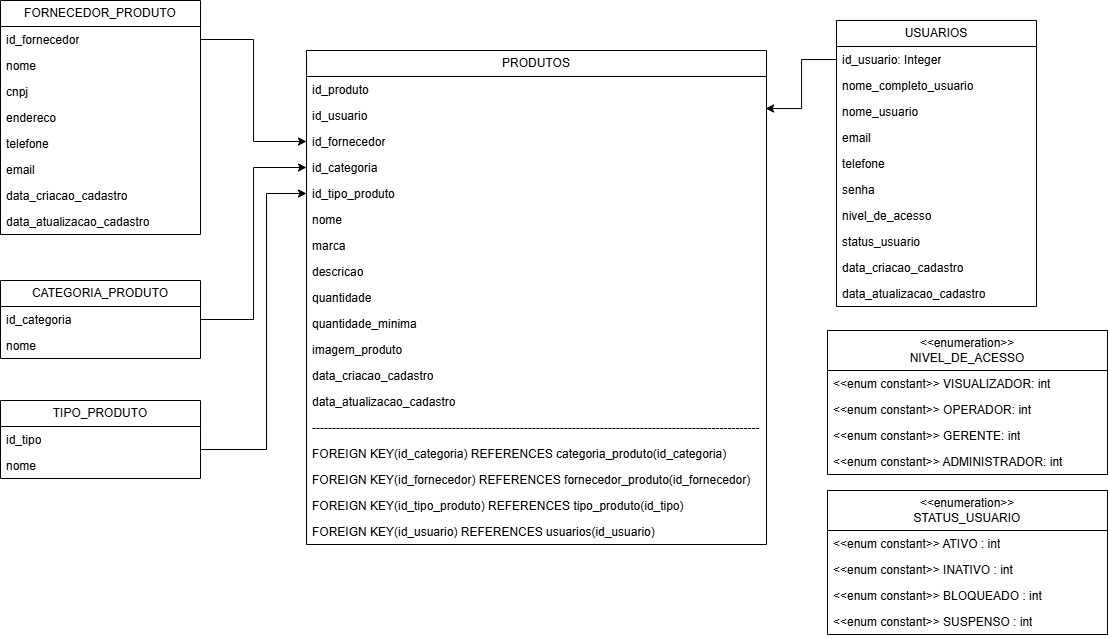

The diagram above was exported from draw.io. Its source (the exported page's mxGraphModel, read from the mxfile embedded in the PNG):
<mxGraphModel dx="1312" dy="961" grid="1" gridSize="10" guides="1" tooltips="1" connect="1" arrows="1" fold="1" page="1" pageScale="1" pageWidth="827" pageHeight="1169" math="0" shadow="0">
  <root>
    <mxCell id="0" />
    <mxCell id="1" parent="0" />
    <mxCell id="GeA3TSjWkP3xkWpdIpBg-25" value="FORNECEDOR_PRODUTO" style="swimlane;fontStyle=0;childLayout=stackLayout;horizontal=1;startSize=26;fillColor=none;horizontalStack=0;resizeParent=1;resizeParentMax=0;resizeLast=0;collapsible=1;marginBottom=0;whiteSpace=wrap;html=1;" vertex="1" parent="1">
      <mxGeometry x="414" y="70" width="200" height="234" as="geometry" />
    </mxCell>
    <mxCell id="GeA3TSjWkP3xkWpdIpBg-26" value="id_fornecedor" style="text;strokeColor=none;fillColor=none;align=left;verticalAlign=top;spacingLeft=4;spacingRight=4;overflow=hidden;rotatable=0;points=[[0,0.5],[1,0.5]];portConstraint=eastwest;whiteSpace=wrap;html=1;" vertex="1" parent="GeA3TSjWkP3xkWpdIpBg-25">
      <mxGeometry y="26" width="200" height="26" as="geometry" />
    </mxCell>
    <mxCell id="GeA3TSjWkP3xkWpdIpBg-27" value="nome" style="text;strokeColor=none;fillColor=none;align=left;verticalAlign=top;spacingLeft=4;spacingRight=4;overflow=hidden;rotatable=0;points=[[0,0.5],[1,0.5]];portConstraint=eastwest;whiteSpace=wrap;html=1;" vertex="1" parent="GeA3TSjWkP3xkWpdIpBg-25">
      <mxGeometry y="52" width="200" height="26" as="geometry" />
    </mxCell>
    <mxCell id="GeA3TSjWkP3xkWpdIpBg-28" value="cnpj" style="text;strokeColor=none;fillColor=none;align=left;verticalAlign=top;spacingLeft=4;spacingRight=4;overflow=hidden;rotatable=0;points=[[0,0.5],[1,0.5]];portConstraint=eastwest;whiteSpace=wrap;html=1;" vertex="1" parent="GeA3TSjWkP3xkWpdIpBg-25">
      <mxGeometry y="78" width="200" height="26" as="geometry" />
    </mxCell>
    <mxCell id="GeA3TSjWkP3xkWpdIpBg-29" value="endereco" style="text;strokeColor=none;fillColor=none;align=left;verticalAlign=top;spacingLeft=4;spacingRight=4;overflow=hidden;rotatable=0;points=[[0,0.5],[1,0.5]];portConstraint=eastwest;whiteSpace=wrap;html=1;" vertex="1" parent="GeA3TSjWkP3xkWpdIpBg-25">
      <mxGeometry y="104" width="200" height="26" as="geometry" />
    </mxCell>
    <mxCell id="GeA3TSjWkP3xkWpdIpBg-30" value="telefone" style="text;strokeColor=none;fillColor=none;align=left;verticalAlign=top;spacingLeft=4;spacingRight=4;overflow=hidden;rotatable=0;points=[[0,0.5],[1,0.5]];portConstraint=eastwest;whiteSpace=wrap;html=1;" vertex="1" parent="GeA3TSjWkP3xkWpdIpBg-25">
      <mxGeometry y="130" width="200" height="26" as="geometry" />
    </mxCell>
    <mxCell id="GeA3TSjWkP3xkWpdIpBg-31" value="email" style="text;strokeColor=none;fillColor=none;align=left;verticalAlign=top;spacingLeft=4;spacingRight=4;overflow=hidden;rotatable=0;points=[[0,0.5],[1,0.5]];portConstraint=eastwest;whiteSpace=wrap;html=1;" vertex="1" parent="GeA3TSjWkP3xkWpdIpBg-25">
      <mxGeometry y="156" width="200" height="26" as="geometry" />
    </mxCell>
    <mxCell id="GeA3TSjWkP3xkWpdIpBg-32" value="data_criacao_cadastro" style="text;strokeColor=none;fillColor=none;align=left;verticalAlign=top;spacingLeft=4;spacingRight=4;overflow=hidden;rotatable=0;points=[[0,0.5],[1,0.5]];portConstraint=eastwest;whiteSpace=wrap;html=1;" vertex="1" parent="GeA3TSjWkP3xkWpdIpBg-25">
      <mxGeometry y="182" width="200" height="26" as="geometry" />
    </mxCell>
    <mxCell id="GeA3TSjWkP3xkWpdIpBg-33" value="data_atualizacao_cadastro" style="text;strokeColor=none;fillColor=none;align=left;verticalAlign=top;spacingLeft=4;spacingRight=4;overflow=hidden;rotatable=0;points=[[0,0.5],[1,0.5]];portConstraint=eastwest;whiteSpace=wrap;html=1;" vertex="1" parent="GeA3TSjWkP3xkWpdIpBg-25">
      <mxGeometry y="208" width="200" height="26" as="geometry" />
    </mxCell>
    <mxCell id="GeA3TSjWkP3xkWpdIpBg-36" value="CATEGORIA_PRODUTO" style="swimlane;fontStyle=0;childLayout=stackLayout;horizontal=1;startSize=26;fillColor=none;horizontalStack=0;resizeParent=1;resizeParentMax=0;resizeLast=0;collapsible=1;marginBottom=0;whiteSpace=wrap;html=1;" vertex="1" parent="1">
      <mxGeometry x="414" y="350" width="200" height="78" as="geometry" />
    </mxCell>
    <mxCell id="GeA3TSjWkP3xkWpdIpBg-37" value="id_categoria" style="text;strokeColor=none;fillColor=none;align=left;verticalAlign=top;spacingLeft=4;spacingRight=4;overflow=hidden;rotatable=0;points=[[0,0.5],[1,0.5]];portConstraint=eastwest;whiteSpace=wrap;html=1;" vertex="1" parent="GeA3TSjWkP3xkWpdIpBg-36">
      <mxGeometry y="26" width="200" height="26" as="geometry" />
    </mxCell>
    <mxCell id="GeA3TSjWkP3xkWpdIpBg-38" value="nome" style="text;strokeColor=none;fillColor=none;align=left;verticalAlign=top;spacingLeft=4;spacingRight=4;overflow=hidden;rotatable=0;points=[[0,0.5],[1,0.5]];portConstraint=eastwest;whiteSpace=wrap;html=1;" vertex="1" parent="GeA3TSjWkP3xkWpdIpBg-36">
      <mxGeometry y="52" width="200" height="26" as="geometry" />
    </mxCell>
    <mxCell id="GeA3TSjWkP3xkWpdIpBg-48" value="USUARIOS" style="swimlane;fontStyle=0;childLayout=stackLayout;horizontal=1;startSize=26;fillColor=none;horizontalStack=0;resizeParent=1;resizeParentMax=0;resizeLast=0;collapsible=1;marginBottom=0;whiteSpace=wrap;html=1;" vertex="1" parent="1">
      <mxGeometry x="1250" y="90" width="200" height="286" as="geometry" />
    </mxCell>
    <mxCell id="GeA3TSjWkP3xkWpdIpBg-49" value="id_usuario: Integer" style="text;strokeColor=none;fillColor=none;align=left;verticalAlign=top;spacingLeft=4;spacingRight=4;overflow=hidden;rotatable=0;points=[[0,0.5],[1,0.5]];portConstraint=eastwest;whiteSpace=wrap;html=1;" vertex="1" parent="GeA3TSjWkP3xkWpdIpBg-48">
      <mxGeometry y="26" width="200" height="26" as="geometry" />
    </mxCell>
    <mxCell id="GeA3TSjWkP3xkWpdIpBg-50" value="nome_completo_usuario" style="text;strokeColor=none;fillColor=none;align=left;verticalAlign=top;spacingLeft=4;spacingRight=4;overflow=hidden;rotatable=0;points=[[0,0.5],[1,0.5]];portConstraint=eastwest;whiteSpace=wrap;html=1;" vertex="1" parent="GeA3TSjWkP3xkWpdIpBg-48">
      <mxGeometry y="52" width="200" height="26" as="geometry" />
    </mxCell>
    <mxCell id="GeA3TSjWkP3xkWpdIpBg-51" value="nome_usuario" style="text;strokeColor=none;fillColor=none;align=left;verticalAlign=top;spacingLeft=4;spacingRight=4;overflow=hidden;rotatable=0;points=[[0,0.5],[1,0.5]];portConstraint=eastwest;whiteSpace=wrap;html=1;" vertex="1" parent="GeA3TSjWkP3xkWpdIpBg-48">
      <mxGeometry y="78" width="200" height="26" as="geometry" />
    </mxCell>
    <mxCell id="GeA3TSjWkP3xkWpdIpBg-52" value="email" style="text;strokeColor=none;fillColor=none;align=left;verticalAlign=top;spacingLeft=4;spacingRight=4;overflow=hidden;rotatable=0;points=[[0,0.5],[1,0.5]];portConstraint=eastwest;whiteSpace=wrap;html=1;" vertex="1" parent="GeA3TSjWkP3xkWpdIpBg-48">
      <mxGeometry y="104" width="200" height="26" as="geometry" />
    </mxCell>
    <mxCell id="GeA3TSjWkP3xkWpdIpBg-53" value="telefone" style="text;strokeColor=none;fillColor=none;align=left;verticalAlign=top;spacingLeft=4;spacingRight=4;overflow=hidden;rotatable=0;points=[[0,0.5],[1,0.5]];portConstraint=eastwest;whiteSpace=wrap;html=1;" vertex="1" parent="GeA3TSjWkP3xkWpdIpBg-48">
      <mxGeometry y="130" width="200" height="26" as="geometry" />
    </mxCell>
    <mxCell id="GeA3TSjWkP3xkWpdIpBg-54" value="senha" style="text;strokeColor=none;fillColor=none;align=left;verticalAlign=top;spacingLeft=4;spacingRight=4;overflow=hidden;rotatable=0;points=[[0,0.5],[1,0.5]];portConstraint=eastwest;whiteSpace=wrap;html=1;" vertex="1" parent="GeA3TSjWkP3xkWpdIpBg-48">
      <mxGeometry y="156" width="200" height="26" as="geometry" />
    </mxCell>
    <mxCell id="GeA3TSjWkP3xkWpdIpBg-95" value="nivel_de_acesso" style="text;strokeColor=none;fillColor=none;align=left;verticalAlign=top;spacingLeft=4;spacingRight=4;overflow=hidden;rotatable=0;points=[[0,0.5],[1,0.5]];portConstraint=eastwest;whiteSpace=wrap;html=1;" vertex="1" parent="GeA3TSjWkP3xkWpdIpBg-48">
      <mxGeometry y="182" width="200" height="26" as="geometry" />
    </mxCell>
    <mxCell id="GeA3TSjWkP3xkWpdIpBg-56" value="status_usuario" style="text;strokeColor=none;fillColor=none;align=left;verticalAlign=top;spacingLeft=4;spacingRight=4;overflow=hidden;rotatable=0;points=[[0,0.5],[1,0.5]];portConstraint=eastwest;whiteSpace=wrap;html=1;" vertex="1" parent="GeA3TSjWkP3xkWpdIpBg-48">
      <mxGeometry y="208" width="200" height="26" as="geometry" />
    </mxCell>
    <mxCell id="GeA3TSjWkP3xkWpdIpBg-57" value="data_criacao_cadastro" style="text;strokeColor=none;fillColor=none;align=left;verticalAlign=top;spacingLeft=4;spacingRight=4;overflow=hidden;rotatable=0;points=[[0,0.5],[1,0.5]];portConstraint=eastwest;whiteSpace=wrap;html=1;" vertex="1" parent="GeA3TSjWkP3xkWpdIpBg-48">
      <mxGeometry y="234" width="200" height="26" as="geometry" />
    </mxCell>
    <mxCell id="GeA3TSjWkP3xkWpdIpBg-58" value="data_atualizacao_cadastro" style="text;strokeColor=none;fillColor=none;align=left;verticalAlign=top;spacingLeft=4;spacingRight=4;overflow=hidden;rotatable=0;points=[[0,0.5],[1,0.5]];portConstraint=eastwest;whiteSpace=wrap;html=1;" vertex="1" parent="GeA3TSjWkP3xkWpdIpBg-48">
      <mxGeometry y="260" width="200" height="26" as="geometry" />
    </mxCell>
    <mxCell id="GeA3TSjWkP3xkWpdIpBg-60" value="PRODUTOS" style="swimlane;fontStyle=0;childLayout=stackLayout;horizontal=1;startSize=26;fillColor=none;horizontalStack=0;resizeParent=1;resizeParentMax=0;resizeLast=0;collapsible=1;marginBottom=0;whiteSpace=wrap;html=1;" vertex="1" parent="1">
      <mxGeometry x="720" y="120" width="460" height="494" as="geometry" />
    </mxCell>
    <mxCell id="GeA3TSjWkP3xkWpdIpBg-61" value="id_produto" style="text;strokeColor=none;fillColor=none;align=left;verticalAlign=top;spacingLeft=4;spacingRight=4;overflow=hidden;rotatable=0;points=[[0,0.5],[1,0.5]];portConstraint=eastwest;whiteSpace=wrap;html=1;" vertex="1" parent="GeA3TSjWkP3xkWpdIpBg-60">
      <mxGeometry y="26" width="460" height="26" as="geometry" />
    </mxCell>
    <mxCell id="GeA3TSjWkP3xkWpdIpBg-62" value="id_usuario" style="text;strokeColor=none;fillColor=none;align=left;verticalAlign=top;spacingLeft=4;spacingRight=4;overflow=hidden;rotatable=0;points=[[0,0.5],[1,0.5]];portConstraint=eastwest;whiteSpace=wrap;html=1;" vertex="1" parent="GeA3TSjWkP3xkWpdIpBg-60">
      <mxGeometry y="52" width="460" height="26" as="geometry" />
    </mxCell>
    <mxCell id="GeA3TSjWkP3xkWpdIpBg-63" value="id_fornecedor" style="text;strokeColor=none;fillColor=none;align=left;verticalAlign=top;spacingLeft=4;spacingRight=4;overflow=hidden;rotatable=0;points=[[0,0.5],[1,0.5]];portConstraint=eastwest;whiteSpace=wrap;html=1;" vertex="1" parent="GeA3TSjWkP3xkWpdIpBg-60">
      <mxGeometry y="78" width="460" height="26" as="geometry" />
    </mxCell>
    <mxCell id="GeA3TSjWkP3xkWpdIpBg-66" value="id_categoria" style="text;strokeColor=none;fillColor=none;align=left;verticalAlign=top;spacingLeft=4;spacingRight=4;overflow=hidden;rotatable=0;points=[[0,0.5],[1,0.5]];portConstraint=eastwest;whiteSpace=wrap;html=1;" vertex="1" parent="GeA3TSjWkP3xkWpdIpBg-60">
      <mxGeometry y="104" width="460" height="26" as="geometry" />
    </mxCell>
    <mxCell id="GeA3TSjWkP3xkWpdIpBg-70" value="id_tipo_produto" style="text;strokeColor=none;fillColor=none;align=left;verticalAlign=top;spacingLeft=4;spacingRight=4;overflow=hidden;rotatable=0;points=[[0,0.5],[1,0.5]];portConstraint=eastwest;whiteSpace=wrap;html=1;" vertex="1" parent="GeA3TSjWkP3xkWpdIpBg-60">
      <mxGeometry y="130" width="460" height="26" as="geometry" />
    </mxCell>
    <mxCell id="GeA3TSjWkP3xkWpdIpBg-64" value="nome" style="text;strokeColor=none;fillColor=none;align=left;verticalAlign=top;spacingLeft=4;spacingRight=4;overflow=hidden;rotatable=0;points=[[0,0.5],[1,0.5]];portConstraint=eastwest;whiteSpace=wrap;html=1;" vertex="1" parent="GeA3TSjWkP3xkWpdIpBg-60">
      <mxGeometry y="156" width="460" height="26" as="geometry" />
    </mxCell>
    <mxCell id="GeA3TSjWkP3xkWpdIpBg-65" value="marca" style="text;strokeColor=none;fillColor=none;align=left;verticalAlign=top;spacingLeft=4;spacingRight=4;overflow=hidden;rotatable=0;points=[[0,0.5],[1,0.5]];portConstraint=eastwest;whiteSpace=wrap;html=1;" vertex="1" parent="GeA3TSjWkP3xkWpdIpBg-60">
      <mxGeometry y="182" width="460" height="26" as="geometry" />
    </mxCell>
    <mxCell id="GeA3TSjWkP3xkWpdIpBg-67" value="descricao" style="text;strokeColor=none;fillColor=none;align=left;verticalAlign=top;spacingLeft=4;spacingRight=4;overflow=hidden;rotatable=0;points=[[0,0.5],[1,0.5]];portConstraint=eastwest;whiteSpace=wrap;html=1;" vertex="1" parent="GeA3TSjWkP3xkWpdIpBg-60">
      <mxGeometry y="208" width="460" height="26" as="geometry" />
    </mxCell>
    <mxCell id="GeA3TSjWkP3xkWpdIpBg-68" value="quantidade" style="text;strokeColor=none;fillColor=none;align=left;verticalAlign=top;spacingLeft=4;spacingRight=4;overflow=hidden;rotatable=0;points=[[0,0.5],[1,0.5]];portConstraint=eastwest;whiteSpace=wrap;html=1;" vertex="1" parent="GeA3TSjWkP3xkWpdIpBg-60">
      <mxGeometry y="234" width="460" height="26" as="geometry" />
    </mxCell>
    <mxCell id="GeA3TSjWkP3xkWpdIpBg-69" value="quantidade_minima" style="text;strokeColor=none;fillColor=none;align=left;verticalAlign=top;spacingLeft=4;spacingRight=4;overflow=hidden;rotatable=0;points=[[0,0.5],[1,0.5]];portConstraint=eastwest;whiteSpace=wrap;html=1;" vertex="1" parent="GeA3TSjWkP3xkWpdIpBg-60">
      <mxGeometry y="260" width="460" height="26" as="geometry" />
    </mxCell>
    <mxCell id="GeA3TSjWkP3xkWpdIpBg-71" value="imagem_produto" style="text;strokeColor=none;fillColor=none;align=left;verticalAlign=top;spacingLeft=4;spacingRight=4;overflow=hidden;rotatable=0;points=[[0,0.5],[1,0.5]];portConstraint=eastwest;whiteSpace=wrap;html=1;" vertex="1" parent="GeA3TSjWkP3xkWpdIpBg-60">
      <mxGeometry y="286" width="460" height="26" as="geometry" />
    </mxCell>
    <mxCell id="GeA3TSjWkP3xkWpdIpBg-72" value="data_criacao_cadastro" style="text;strokeColor=none;fillColor=none;align=left;verticalAlign=top;spacingLeft=4;spacingRight=4;overflow=hidden;rotatable=0;points=[[0,0.5],[1,0.5]];portConstraint=eastwest;whiteSpace=wrap;html=1;" vertex="1" parent="GeA3TSjWkP3xkWpdIpBg-60">
      <mxGeometry y="312" width="460" height="26" as="geometry" />
    </mxCell>
    <mxCell id="GeA3TSjWkP3xkWpdIpBg-73" value="data_atualizacao_cadastro" style="text;strokeColor=none;fillColor=none;align=left;verticalAlign=top;spacingLeft=4;spacingRight=4;overflow=hidden;rotatable=0;points=[[0,0.5],[1,0.5]];portConstraint=eastwest;whiteSpace=wrap;html=1;" vertex="1" parent="GeA3TSjWkP3xkWpdIpBg-60">
      <mxGeometry y="338" width="460" height="26" as="geometry" />
    </mxCell>
    <mxCell id="GeA3TSjWkP3xkWpdIpBg-74" value="----------------------------------------------------------------------------------------------------------------" style="text;strokeColor=none;fillColor=none;align=left;verticalAlign=top;spacingLeft=4;spacingRight=4;overflow=hidden;rotatable=0;points=[[0,0.5],[1,0.5]];portConstraint=eastwest;whiteSpace=wrap;html=1;" vertex="1" parent="GeA3TSjWkP3xkWpdIpBg-60">
      <mxGeometry y="364" width="460" height="26" as="geometry" />
    </mxCell>
    <mxCell id="GeA3TSjWkP3xkWpdIpBg-76" value="FOREIGN KEY(id_categoria) REFERENCES categoria_produto(id_categoria)" style="text;strokeColor=none;fillColor=none;align=left;verticalAlign=top;spacingLeft=4;spacingRight=4;overflow=hidden;rotatable=0;points=[[0,0.5],[1,0.5]];portConstraint=eastwest;whiteSpace=wrap;html=1;" vertex="1" parent="GeA3TSjWkP3xkWpdIpBg-60">
      <mxGeometry y="390" width="460" height="26" as="geometry" />
    </mxCell>
    <mxCell id="GeA3TSjWkP3xkWpdIpBg-77" value="FOREIGN KEY(id_fornecedor) REFERENCES fornecedor_produto(id_fornecedor)" style="text;strokeColor=none;fillColor=none;align=left;verticalAlign=top;spacingLeft=4;spacingRight=4;overflow=hidden;rotatable=0;points=[[0,0.5],[1,0.5]];portConstraint=eastwest;whiteSpace=wrap;html=1;" vertex="1" parent="GeA3TSjWkP3xkWpdIpBg-60">
      <mxGeometry y="416" width="460" height="26" as="geometry" />
    </mxCell>
    <mxCell id="GeA3TSjWkP3xkWpdIpBg-78" value="FOREIGN KEY(id_tipo_produto) REFERENCES tipo_produto(id_tipo)" style="text;strokeColor=none;fillColor=none;align=left;verticalAlign=top;spacingLeft=4;spacingRight=4;overflow=hidden;rotatable=0;points=[[0,0.5],[1,0.5]];portConstraint=eastwest;whiteSpace=wrap;html=1;" vertex="1" parent="GeA3TSjWkP3xkWpdIpBg-60">
      <mxGeometry y="442" width="460" height="26" as="geometry" />
    </mxCell>
    <mxCell id="GeA3TSjWkP3xkWpdIpBg-79" value="FOREIGN KEY(id_usuario) REFERENCES usuarios(id_usuario)" style="text;strokeColor=none;fillColor=none;align=left;verticalAlign=top;spacingLeft=4;spacingRight=4;overflow=hidden;rotatable=0;points=[[0,0.5],[1,0.5]];portConstraint=eastwest;whiteSpace=wrap;html=1;" vertex="1" parent="GeA3TSjWkP3xkWpdIpBg-60">
      <mxGeometry y="468" width="460" height="26" as="geometry" />
    </mxCell>
    <mxCell id="GeA3TSjWkP3xkWpdIpBg-81" value="&lt;div&gt;&lt;br&gt;&lt;/div&gt;&lt;div&gt;&amp;lt;&amp;lt;enumeration&amp;gt;&amp;gt;&lt;/div&gt;NIVEL_DE_ACESSO&lt;div&gt;&lt;br&gt;&lt;/div&gt;" style="swimlane;fontStyle=0;childLayout=stackLayout;horizontal=1;startSize=40;fillColor=none;horizontalStack=0;resizeParent=1;resizeParentMax=0;resizeLast=0;collapsible=1;marginBottom=0;whiteSpace=wrap;html=1;" vertex="1" parent="1">
      <mxGeometry x="1241" y="400" width="280" height="144" as="geometry" />
    </mxCell>
    <mxCell id="GeA3TSjWkP3xkWpdIpBg-82" value="&amp;lt;&amp;lt;enum constant&amp;gt;&amp;gt; VISUALIZADOR: int" style="text;strokeColor=none;fillColor=none;align=left;verticalAlign=top;spacingLeft=4;spacingRight=4;overflow=hidden;rotatable=0;points=[[0,0.5],[1,0.5]];portConstraint=eastwest;whiteSpace=wrap;html=1;" vertex="1" parent="GeA3TSjWkP3xkWpdIpBg-81">
      <mxGeometry y="40" width="280" height="26" as="geometry" />
    </mxCell>
    <mxCell id="GeA3TSjWkP3xkWpdIpBg-92" value="&amp;lt;&amp;lt;enum constant&amp;gt;&amp;gt; OPERADOR: int" style="text;strokeColor=none;fillColor=none;align=left;verticalAlign=top;spacingLeft=4;spacingRight=4;overflow=hidden;rotatable=0;points=[[0,0.5],[1,0.5]];portConstraint=eastwest;whiteSpace=wrap;html=1;" vertex="1" parent="GeA3TSjWkP3xkWpdIpBg-81">
      <mxGeometry y="66" width="280" height="26" as="geometry" />
    </mxCell>
    <mxCell id="GeA3TSjWkP3xkWpdIpBg-93" value="&amp;lt;&amp;lt;enum constant&amp;gt;&amp;gt; GERENTE: int" style="text;strokeColor=none;fillColor=none;align=left;verticalAlign=top;spacingLeft=4;spacingRight=4;overflow=hidden;rotatable=0;points=[[0,0.5],[1,0.5]];portConstraint=eastwest;whiteSpace=wrap;html=1;" vertex="1" parent="GeA3TSjWkP3xkWpdIpBg-81">
      <mxGeometry y="92" width="280" height="26" as="geometry" />
    </mxCell>
    <mxCell id="GeA3TSjWkP3xkWpdIpBg-94" value="&amp;lt;&amp;lt;enum constant&amp;gt;&amp;gt; ADMINISTRADOR: int" style="text;strokeColor=none;fillColor=none;align=left;verticalAlign=top;spacingLeft=4;spacingRight=4;overflow=hidden;rotatable=0;points=[[0,0.5],[1,0.5]];portConstraint=eastwest;whiteSpace=wrap;html=1;" vertex="1" parent="GeA3TSjWkP3xkWpdIpBg-81">
      <mxGeometry y="118" width="280" height="26" as="geometry" />
    </mxCell>
    <mxCell id="GeA3TSjWkP3xkWpdIpBg-91" style="edgeStyle=orthogonalEdgeStyle;rounded=0;orthogonalLoop=1;jettySize=auto;html=1;entryX=0;entryY=0.5;entryDx=0;entryDy=0;exitX=1;exitY=0.5;exitDx=0;exitDy=0;" edge="1" parent="1" source="GeA3TSjWkP3xkWpdIpBg-85" target="GeA3TSjWkP3xkWpdIpBg-70">
      <mxGeometry relative="1" as="geometry">
        <Array as="points">
          <mxPoint x="680" y="519" />
          <mxPoint x="680" y="263" />
        </Array>
      </mxGeometry>
    </mxCell>
    <mxCell id="GeA3TSjWkP3xkWpdIpBg-84" value="TIPO_PRODUTO" style="swimlane;fontStyle=0;childLayout=stackLayout;horizontal=1;startSize=26;fillColor=none;horizontalStack=0;resizeParent=1;resizeParentMax=0;resizeLast=0;collapsible=1;marginBottom=0;whiteSpace=wrap;html=1;" vertex="1" parent="1">
      <mxGeometry x="414" y="470" width="200" height="78" as="geometry" />
    </mxCell>
    <mxCell id="GeA3TSjWkP3xkWpdIpBg-85" value="id_tipo" style="text;strokeColor=none;fillColor=none;align=left;verticalAlign=top;spacingLeft=4;spacingRight=4;overflow=hidden;rotatable=0;points=[[0,0.5],[1,0.5]];portConstraint=eastwest;whiteSpace=wrap;html=1;" vertex="1" parent="GeA3TSjWkP3xkWpdIpBg-84">
      <mxGeometry y="26" width="200" height="26" as="geometry" />
    </mxCell>
    <mxCell id="GeA3TSjWkP3xkWpdIpBg-86" value="nome" style="text;strokeColor=none;fillColor=none;align=left;verticalAlign=top;spacingLeft=4;spacingRight=4;overflow=hidden;rotatable=0;points=[[0,0.5],[1,0.5]];portConstraint=eastwest;whiteSpace=wrap;html=1;" vertex="1" parent="GeA3TSjWkP3xkWpdIpBg-84">
      <mxGeometry y="52" width="200" height="26" as="geometry" />
    </mxCell>
    <mxCell id="GeA3TSjWkP3xkWpdIpBg-87" style="edgeStyle=orthogonalEdgeStyle;rounded=0;orthogonalLoop=1;jettySize=auto;html=1;exitX=1;exitY=0.5;exitDx=0;exitDy=0;entryX=0;entryY=0.5;entryDx=0;entryDy=0;" edge="1" parent="1" source="GeA3TSjWkP3xkWpdIpBg-26" target="GeA3TSjWkP3xkWpdIpBg-63">
      <mxGeometry relative="1" as="geometry" />
    </mxCell>
    <mxCell id="GeA3TSjWkP3xkWpdIpBg-88" style="edgeStyle=orthogonalEdgeStyle;rounded=0;orthogonalLoop=1;jettySize=auto;html=1;entryX=0;entryY=0.5;entryDx=0;entryDy=0;" edge="1" parent="1" source="GeA3TSjWkP3xkWpdIpBg-37" target="GeA3TSjWkP3xkWpdIpBg-66">
      <mxGeometry relative="1" as="geometry" />
    </mxCell>
    <mxCell id="GeA3TSjWkP3xkWpdIpBg-90" style="edgeStyle=orthogonalEdgeStyle;rounded=0;orthogonalLoop=1;jettySize=auto;html=1;exitX=0;exitY=0.5;exitDx=0;exitDy=0;entryX=0.998;entryY=0.231;entryDx=0;entryDy=0;entryPerimeter=0;" edge="1" parent="1" source="GeA3TSjWkP3xkWpdIpBg-49" target="GeA3TSjWkP3xkWpdIpBg-62">
      <mxGeometry relative="1" as="geometry" />
    </mxCell>
    <mxCell id="GeA3TSjWkP3xkWpdIpBg-101" value="&lt;div&gt;&lt;br&gt;&lt;/div&gt;&lt;div&gt;&amp;lt;&amp;lt;enumeration&amp;gt;&amp;gt;&lt;/div&gt;STATUS_USUARIO&lt;div&gt;&lt;br&gt;&lt;/div&gt;" style="swimlane;fontStyle=0;childLayout=stackLayout;horizontal=1;startSize=40;fillColor=none;horizontalStack=0;resizeParent=1;resizeParentMax=0;resizeLast=0;collapsible=1;marginBottom=0;whiteSpace=wrap;html=1;" vertex="1" parent="1">
      <mxGeometry x="1241" y="560" width="280" height="144" as="geometry" />
    </mxCell>
    <mxCell id="GeA3TSjWkP3xkWpdIpBg-102" value="&amp;lt;&amp;lt;enum constant&amp;gt;&amp;gt; ATIVO : int" style="text;strokeColor=none;fillColor=none;align=left;verticalAlign=top;spacingLeft=4;spacingRight=4;overflow=hidden;rotatable=0;points=[[0,0.5],[1,0.5]];portConstraint=eastwest;whiteSpace=wrap;html=1;" vertex="1" parent="GeA3TSjWkP3xkWpdIpBg-101">
      <mxGeometry y="40" width="280" height="26" as="geometry" />
    </mxCell>
    <mxCell id="GeA3TSjWkP3xkWpdIpBg-103" value="&amp;lt;&amp;lt;enum constant&amp;gt;&amp;gt; INATIVO&amp;nbsp;: int" style="text;strokeColor=none;fillColor=none;align=left;verticalAlign=top;spacingLeft=4;spacingRight=4;overflow=hidden;rotatable=0;points=[[0,0.5],[1,0.5]];portConstraint=eastwest;whiteSpace=wrap;html=1;" vertex="1" parent="GeA3TSjWkP3xkWpdIpBg-101">
      <mxGeometry y="66" width="280" height="26" as="geometry" />
    </mxCell>
    <mxCell id="GeA3TSjWkP3xkWpdIpBg-104" value="&amp;lt;&amp;lt;enum constant&amp;gt;&amp;gt; BLOQUEADO&amp;nbsp;: int" style="text;strokeColor=none;fillColor=none;align=left;verticalAlign=top;spacingLeft=4;spacingRight=4;overflow=hidden;rotatable=0;points=[[0,0.5],[1,0.5]];portConstraint=eastwest;whiteSpace=wrap;html=1;" vertex="1" parent="GeA3TSjWkP3xkWpdIpBg-101">
      <mxGeometry y="92" width="280" height="26" as="geometry" />
    </mxCell>
    <mxCell id="GeA3TSjWkP3xkWpdIpBg-105" value="&amp;lt;&amp;lt;enum constant&amp;gt;&amp;gt; SUSPENSO&amp;nbsp;: int" style="text;strokeColor=none;fillColor=none;align=left;verticalAlign=top;spacingLeft=4;spacingRight=4;overflow=hidden;rotatable=0;points=[[0,0.5],[1,0.5]];portConstraint=eastwest;whiteSpace=wrap;html=1;" vertex="1" parent="GeA3TSjWkP3xkWpdIpBg-101">
      <mxGeometry y="118" width="280" height="26" as="geometry" />
    </mxCell>
  </root>
</mxGraphModel>